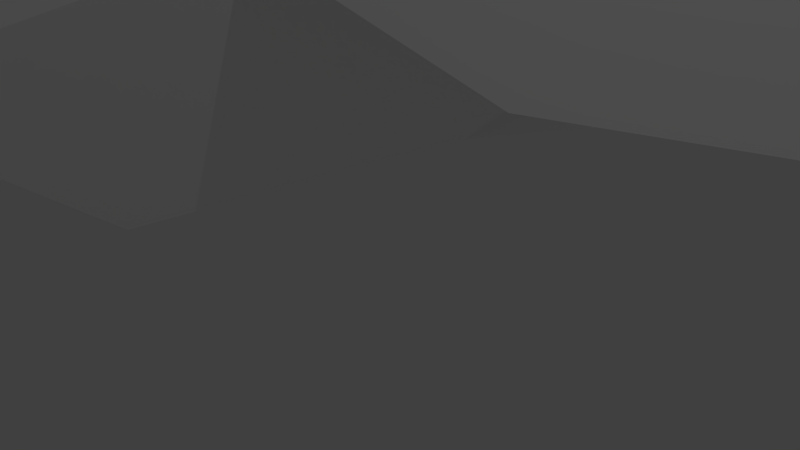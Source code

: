 # Source: BirdFat.blend  (saved by Blender 2.79.0; exported with 4.5.12 LTS)
import bpy
from mathutils import Matrix  # noqa: F401  (used for matrix-valued properties, if any)

bpy.ops.wm.read_factory_settings(use_empty=True)
scene = bpy.context.scene
scene.name = 'Scene'

# ---- collections
col_collection_1 = bpy.data.collections.new('Collection 1'); scene.collection.children.link(col_collection_1)

# ---- materials (node trees are filled in below, after node groups)
mat_lambert2sg_002 = bpy.data.materials.new('lambert2SG.002')
mat_lambert2sg_002.alpha_threshold = 0.0
mat_lambert2sg_002.use_transparent_shadow = False
mat_lambert2sg_002.diffuse_color = (1.0, 1.0, 1.0, 1.0)
mat_lambert2sg_002.roughness = 0.5

# ---- material node trees

# ---- world
world_world = bpy.data.worlds.new('World'); scene.world = world_world
world_world.color = (0.05088, 0.05088, 0.05088)
world_world.use_sun_shadow = False
world_world.sun_shadow_jitter_overblur = 0.0
world_world.cycles.sampling_method = 'MANUAL'

# ---- cameras
cam_camera = bpy.data.cameras.new('Camera')
cam_camera.clip_end = 100.0
cam_camera.lens = 35.0
cam_camera.sensor_width = 32.0
cam_camera.sensor_height = 18.0
cam_camera.ortho_scale = 7.314
cam_camera.dof.focus_distance = 0.0
cam_camera.dof.aperture_fstop = 128.0

# ---- lights
light_lamp = bpy.data.lights.new('Lamp', 'POINT')
light_lamp.transmission_factor = 0.0
light_lamp.cutoff_distance = 30.0
light_lamp.energy = 100.0
light_lamp.shadow_buffer_clip_start = 1.001
light_lamp.shadow_soft_size = 0.1
light_lamp.shadow_maximum_resolution = 0.006
light_lamp.use_absolute_resolution = True

# ---- meshes
me_fatbirdmesh_001 = bpy.data.meshes.new('FatBirdMesh.001')
me_fatbirdmesh_001.from_pydata([(-0.3941, 3.015, 5.382), (0.0, 2.888, 6.012), (-0.3723, 3.484, 5.38), (0.3723, 3.484, 5.38), (0.3941, 3.015, 5.382), (0.4295, 3.054, 5.075), (-0.4295, 3.054, 5.075), (-0.4323, 3.556, 4.815), (0.4323, 3.556, 4.815), (1.218, 1.088, -3.729), (0.8599, 1.127, -3.783), (1.167, 1.148, -3.865), (0.3697, 3.25, -3.487), (-0.3697, 3.25, -3.487), (0.0, 4.752, -6.394), (0.0, 3.849, -3.148), (0.0, 4.689, 3.635), (0.0, 4.151, 4.1), (0.7657, 4.164, 2.046), (0.0, 4.775, 1.411), (0.8598, 1.888, 3.547), (-0.8598, 1.888, 3.547), (-0.7657, 4.163, 2.043), (-1.218, 1.088, -3.729), (-1.167, 1.148, -3.865), (-0.8599, 1.127, -3.783), (1.079, 2.22, -2.654), (0.9813, 1.671, -0.6883), (-0.9813, 1.671, -0.6883), (-1.079, 2.22, -2.654), (0.0, 1.622, -1.969), (1.465, 1.458, -2.583), (0.4191, 1.587, -2.641), (1.389, 1.97, -3.419), (-1.389, 1.97, -3.419), (-1.465, 1.458, -2.583), (-0.4191, 1.587, -2.641), (0.8669, 1.405, -3.699), (1.268, 1.361, -3.641), (1.232, 1.569, -3.823), (-1.268, 1.361, -3.641), (-1.232, 1.569, -3.823), (-0.8669, 1.405, -3.699), (4.092, 4.077, 0.7255), (4.336, 3.632, 2.66), (3.973, 4.095, -1.327), (-4.094, 4.086, 0.7265), (-4.334, 3.655, 2.655), (-3.97, 4.118, -1.32), (7.51, 3.903, -1.17), (7.471, 3.485, 1.15), (7.55, 4.011, -2.988), (-7.518, 3.909, -1.17), (-7.478, 3.51, 1.15), (-7.557, 4.037, -2.988), (10.06, 4.165, -3.046), (-10.07, 4.19, -3.046)], [], [(0, 1, 2), (2, 1, 3), (3, 1, 4), (4, 1, 0), (4, 0, 5), (5, 0, 6), (0, 2, 6), (6, 2, 7), (4, 5, 3), (3, 5, 8), (9, 10, 11), (12, 13, 14), (13, 15, 14), (15, 12, 14), (2, 3, 16), (3, 8, 16), (8, 17, 16), (16, 17, 7), (7, 2, 16), (8, 18, 17), (17, 18, 19), (8, 5, 18), (18, 5, 20), (5, 6, 20), (20, 6, 21), (7, 22, 6), (6, 22, 21), (7, 17, 22), (22, 17, 19), (23, 24, 25), (15, 26, 12), (20, 27, 18), (15, 18, 26), (18, 27, 26), (21, 22, 28), (15, 29, 22), (22, 29, 28), (13, 29, 15), (13, 12, 29), (12, 26, 29), (26, 30, 29), (20, 21, 27), (21, 28, 27), (28, 30, 27), (27, 30, 31), (31, 30, 32), (30, 26, 32), (32, 26, 33), (26, 27, 33), (33, 27, 31), (29, 34, 28), (28, 34, 35), (30, 36, 29), (29, 36, 34), (28, 35, 30), (30, 35, 36), (32, 37, 31), (31, 37, 38), (32, 33, 37), (37, 33, 39), (31, 38, 33), (33, 38, 39), (35, 34, 40), (40, 34, 41), (36, 42, 34), (34, 42, 41), (36, 35, 42), (42, 35, 40), (37, 10, 38), (38, 10, 9), (39, 11, 37), (37, 11, 10), (39, 38, 11), (11, 38, 9), (41, 24, 40), (40, 24, 23), (41, 42, 24), (24, 42, 25), (42, 40, 25), (25, 40, 23), (19, 18, 43), (43, 18, 44), (15, 45, 18), (18, 45, 44), (15, 19, 45), (45, 19, 43), (19, 46, 22), (22, 46, 47), (15, 48, 19), (19, 48, 46), (15, 22, 48), (48, 22, 47), (43, 44, 49), (49, 44, 50), (45, 51, 44), (44, 51, 50), (45, 43, 51), (51, 43, 49), (46, 52, 47), (47, 52, 53), (48, 54, 46), (46, 54, 52), (48, 47, 54), (54, 47, 53), (49, 50, 55), (50, 51, 55), (51, 49, 55), (53, 52, 56), (52, 54, 56), (54, 53, 56)])
me_fatbirdmesh_001.polygons.foreach_set('use_smooth', [1, 1, 1, 1, 1, 1, 1, 1, 1, 1, 0, 0, 1, 1, 1, 1, 1, 1, 1, 1, 1, 1, 1, 1, 1, 1, 1, 1, 1, 0, 1, 1, 1, 1, 1, 1, 1, 1, 1, 1, 1, 1, 1, 1, 1, 1, 1, 1, 1, 1, 1, 1, 1, 1, 1, 1, 1, 1, 1, 1, 1, 1, 1, 1, 1, 1, 1, 1, 1, 1, 1, 1, 1, 1, 1, 1, 1, 1, 1, 1, 1, 1, 1, 1, 1, 1, 1, 1, 1, 1, 1, 1, 1, 1, 1, 1, 1, 1, 1, 1, 1, 1, 1, 1, 1, 1, 1, 1, 1, 1])
_k = set([(0, 1), (0, 6), (1, 2), (1, 3), (1, 4), (2, 16), (3, 16), (4, 5), (5, 20), (6, 21), (7, 16), (7, 17), (7, 22), (8, 16), (8, 17), (8, 18), (9, 10), (9, 11), (9, 38), (10, 11), (10, 37), (11, 39), (12, 13), (12, 14), (13, 14), (14, 15), (15, 18), (15, 19), (15, 22), (15, 29), (15, 45), (15, 48), (18, 19), (18, 44), (19, 22), (19, 43), (19, 46), (20, 27), (21, 28), (22, 47), (23, 24), (23, 25), (23, 40), (24, 25), (24, 41), (24, 42), (25, 42), (26, 30), (26, 33), (27, 31), (28, 35), (29, 34), (30, 32), (30, 36), (31, 38), (32, 37), (33, 39), (34, 41), (35, 40), (36, 42), (37, 38), (40, 42), (43, 49), (44, 50), (45, 51), (46, 52), (47, 53), (48, 54), (49, 55), (50, 55), (51, 55), (52, 56), (53, 56), (54, 56)])
me_fatbirdmesh_001.attributes.new('sharp_edge', 'BOOLEAN', 'EDGE').data.foreach_set('value', [ (min(e.vertices), max(e.vertices)) in _k for e in me_fatbirdmesh_001.edges])
_uv = me_fatbirdmesh_001.uv_layers.new(name='UVMap')
_uv.uv.foreach_set('vector', [0.05067, 0.0426, 0.102, 0.1682, 0.0581, 0.3868, 0.0581, 0.3868, 0.102, 0.1682, 0.1594, 0.3839, 0.1594, 0.3839, 0.102, 0.1682, 0.1456, 0.03982, 0.1456, 0.03982, 0.102, 0.1682, 0.05067, 0.0426, 0.3019, 0.5487, 0.3059, 0.3998, 0.4302, 0.5526, 0.4302, 0.5526, 0.3059, 0.3998, 0.4299, 0.4094, 0.3059, 0.3998, 0.257, 0.2878, 0.4299, 0.4094, 0.4299, 0.4094, 0.257, 0.2878, 0.489, 0.2733, 0.3324, 0.01399, 0.4536, 0.01475, 0.2683, 0.1172, 0.2683, 0.1172, 0.4536, 0.01475, 0.4962, 0.1593, 0.9007, 0.155, 0.9164, 0.1349, 0.9248, 0.1845, 0.2424, 0.5784, 0.2106, 0.5795, 0.2146, 0.05767, 0.2106, 0.5795, 0.1729, 0.579, 0.2146, 0.05767, 0.2805, 0.5771, 0.2424, 0.5784, 0.2146, 0.05767, 0.257, 0.2878, 0.2683, 0.1172, 0.5574, 0.2199, 0.2683, 0.1172, 0.4962, 0.1593, 0.5574, 0.2199, 0.4962, 0.1593, 0.5792, 0.2216, 0.5574, 0.2199, 0.5574, 0.2199, 0.5792, 0.2216, 0.489, 0.2733, 0.489, 0.2733, 0.257, 0.2878, 0.5574, 0.2199, 0.2914, 0.9821, 0.3597, 0.8418, 0.3218, 0.9647, 0.3218, 0.9647, 0.3597, 0.8418, 0.4358, 0.7748, 0.2914, 0.9821, 0.2451, 0.9942, 0.3597, 0.8418, 0.3597, 0.8418, 0.2451, 0.9942, 0.255, 0.8803, 0.2451, 0.9942, 0.204, 0.9954, 0.255, 0.8803, 0.255, 0.8803, 0.204, 0.9954, 0.1932, 0.8809, 0.1575, 0.9831, 0.0875, 0.8414, 0.204, 0.9954, 0.204, 0.9954, 0.0875, 0.8414, 0.1932, 0.8809, 0.1575, 0.9831, 0.1269, 0.9655, 0.0875, 0.8414, 0.0875, 0.8414, 0.1269, 0.9655, 0.01063, 0.7741, 0.6006, 0.1583, 0.5772, 0.1882, 0.5844, 0.1385, 0.2805, 0.5771, 0.2507, 0.7026, 0.2424, 0.5784, 0.255, 0.8803, 0.2506, 0.7702, 0.3597, 0.8418, 0.2805, 0.5771, 0.3597, 0.8418, 0.2507, 0.7026, 0.3597, 0.8418, 0.2506, 0.7702, 0.2507, 0.7026, 0.1932, 0.8809, 0.0875, 0.8414, 0.1962, 0.7744, 0.1729, 0.579, 0.2012, 0.7051, 0.0875, 0.8414, 0.0875, 0.8414, 0.2012, 0.7051, 0.1962, 0.7744, 0.2106, 0.5795, 0.2012, 0.7051, 0.1729, 0.579, 0.2106, 0.5795, 0.2424, 0.5784, 0.2012, 0.7051, 0.2424, 0.5784, 0.2507, 0.7026, 0.2012, 0.7051, 0.2507, 0.7026, 0.2326, 0.7299, 0.2012, 0.7051, 0.255, 0.8803, 0.1932, 0.8809, 0.2506, 0.7702, 0.1932, 0.8809, 0.1962, 0.7744, 0.2506, 0.7702, 0.1962, 0.7744, 0.2176, 0.7439, 0.2506, 0.7702, 0.5061, 0.09943, 0.603, 0.02732, 0.659, 0.1029, 0.659, 0.1029, 0.603, 0.02732, 0.6685, 0.0474, 0.5953, 0.2758, 0.6533, 0.1849, 0.6579, 0.2624, 0.6579, 0.2624, 0.6533, 0.1849, 0.723, 0.18, 0.6533, 0.1849, 0.5061, 0.09943, 0.723, 0.18, 0.723, 0.18, 0.5061, 0.09943, 0.659, 0.1029, 0.8486, 0.1828, 0.7788, 0.1794, 0.9939, 0.09414, 0.9939, 0.09414, 0.7788, 0.1794, 0.8411, 0.1009, 0.9085, 0.2724, 0.8457, 0.2604, 0.8486, 0.1828, 0.8486, 0.1828, 0.8457, 0.2604, 0.7788, 0.1794, 0.9939, 0.09414, 0.8411, 0.1009, 0.8955, 0.02416, 0.8955, 0.02416, 0.8411, 0.1009, 0.8304, 0.04565, 0.6685, 0.0474, 0.8317, 0.1134, 0.659, 0.1029, 0.659, 0.1029, 0.8317, 0.1134, 0.8209, 0.1392, 0.6579, 0.2624, 0.723, 0.18, 0.8214, 0.2197, 0.8214, 0.2197, 0.723, 0.18, 0.8256, 0.1803, 0.659, 0.1029, 0.8209, 0.1392, 0.723, 0.18, 0.723, 0.18, 0.8209, 0.1392, 0.8256, 0.1803, 0.8411, 0.1009, 0.7788, 0.1794, 0.68, 0.1407, 0.68, 0.1407, 0.7788, 0.1794, 0.6762, 0.182, 0.8457, 0.2604, 0.6813, 0.2212, 0.7788, 0.1794, 0.7788, 0.1794, 0.6813, 0.2212, 0.6762, 0.182, 0.8304, 0.04565, 0.8411, 0.1009, 0.6686, 0.1152, 0.6686, 0.1152, 0.8411, 0.1009, 0.68, 0.1407, 0.8317, 0.1134, 0.9164, 0.1349, 0.8209, 0.1392, 0.8209, 0.1392, 0.9164, 0.1349, 0.9007, 0.155, 0.8256, 0.1803, 0.9248, 0.1845, 0.8214, 0.2197, 0.8214, 0.2197, 0.9248, 0.1845, 0.9029, 0.215, 0.8256, 0.1803, 0.8209, 0.1392, 0.9248, 0.1845, 0.9248, 0.1845, 0.8209, 0.1392, 0.9007, 0.155, 0.6762, 0.182, 0.5772, 0.1882, 0.68, 0.1407, 0.68, 0.1407, 0.5772, 0.1882, 0.6006, 0.1583, 0.6762, 0.182, 0.6813, 0.2212, 0.5772, 0.1882, 0.5772, 0.1882, 0.6813, 0.2212, 0.5997, 0.2182, 0.6686, 0.1152, 0.68, 0.1407, 0.5844, 0.1385, 0.5844, 0.1385, 0.68, 0.1407, 0.6006, 0.1583, 0.557, 0.989, 0.4783, 0.9594, 0.5356, 0.7597, 0.5356, 0.7597, 0.4783, 0.9594, 0.453, 0.7522, 0.7242, 0.989, 0.8132, 0.7673, 0.966, 0.9594, 0.966, 0.9594, 0.8132, 0.7673, 0.9913, 0.7522, 0.7201, 0.989, 0.557, 0.989, 0.6311, 0.7673, 0.6311, 0.7673, 0.557, 0.989, 0.5356, 0.7597, 0.5569, 0.3119, 0.5355, 0.5415, 0.4783, 0.3416, 0.4783, 0.3416, 0.5355, 0.5415, 0.453, 0.5491, 0.7199, 0.3119, 0.631, 0.534, 0.5569, 0.3119, 0.5569, 0.3119, 0.631, 0.534, 0.5355, 0.5415, 0.7241, 0.3119, 0.9657, 0.3416, 0.8131, 0.534, 0.8131, 0.534, 0.9657, 0.3416, 0.991, 0.5491, 0.5356, 0.7597, 0.453, 0.7522, 0.5816, 0.5435, 0.5816, 0.5435, 0.453, 0.7522, 0.5051, 0.5458, 0.8132, 0.7673, 0.7971, 0.5411, 0.9913, 0.7522, 0.9913, 0.7522, 0.7971, 0.5411, 0.9392, 0.5458, 0.6311, 0.7673, 0.5356, 0.7597, 0.6473, 0.5411, 0.6473, 0.5411, 0.5356, 0.7597, 0.5816, 0.5435, 0.5355, 0.5415, 0.5815, 0.7577, 0.453, 0.5491, 0.453, 0.5491, 0.5815, 0.7577, 0.5051, 0.7553, 0.631, 0.534, 0.6471, 0.76, 0.5355, 0.5415, 0.5355, 0.5415, 0.6471, 0.76, 0.5815, 0.7577, 0.8131, 0.534, 0.991, 0.5491, 0.7969, 0.76, 0.7969, 0.76, 0.991, 0.5491, 0.939, 0.7553, 0.5816, 0.5435, 0.5051, 0.5458, 0.7023, 0.3119, 0.9392, 0.5458, 0.7971, 0.5411, 0.742, 0.3119, 0.6473, 0.5411, 0.5816, 0.5435, 0.7023, 0.3119, 0.5051, 0.7553, 0.5815, 0.7577, 0.7022, 0.989, 0.5815, 0.7577, 0.6471, 0.76, 0.7022, 0.989, 0.7969, 0.76, 0.939, 0.7553, 0.7419, 0.989])
me_fatbirdmesh_001.materials.append(mat_lambert2sg_002)
me_fatbirdmesh_001.use_remesh_preserve_volume = False
me_fatbirdmesh_001.use_remesh_preserve_attributes = False
me_fatbirdmesh_001.use_mirror_vertex_groups = False
me_fatbirdmesh_001.update()
me_fatbirdmesh_001.normals_split_custom_set([tuple(v) for v in zip(*[iter([-0.8984, 0.04409, 0.437, -0.843, 0.04204, 0.5363, -0.9419, 0.2049, 0.2662, 9.22e-08, 0.8003, 0.5996, 0.0, 0.7271, 0.6866, 4.168e-07, 0.8003, 0.5996, 0.9419, 0.2049, 0.2662, 0.843, 0.04204, 0.5363, 0.8984, 0.04409, 0.437, -1.29e-07, -0.9861, -0.166, 0.0, -0.9801, -0.1984, 3.82e-07, -0.9863, -0.1648, -1.29e-07, -0.9861, -0.166, 3.82e-07, -0.9863, -0.1648, -1.647e-06, -0.8404, 0.5419, -1.647e-06, -0.8404, 0.5419, 3.82e-07, -0.9863, -0.1648, 9.358e-06, -0.8296, 0.5584, -0.8984, 0.04409, 0.437, -0.9419, 0.2049, 0.2662, -0.9794, 0.1295, 0.1551, -0.9794, 0.1295, 0.1551, -0.9419, 0.2049, 0.2662, -0.9673, 0.2101, 0.1418, 0.8984, 0.04409, 0.437, 0.9794, 0.1294, 0.1552, 0.9419, 0.2049, 0.2662, 0.9419, 0.2049, 0.2662, 0.9794, 0.1294, 0.1552, 0.9673, 0.2102, 0.1419, -0.0417, -0.921, -0.3873, -0.0417, -0.921, -0.3873, -0.0417, -0.921, -0.3873, 0.0, -0.8884, -0.4592, 0.0, -0.8884, -0.4592, 0.0, -0.8884, -0.4592, -0.9299, 0.3076, -0.2017, -0.8563, 0.5077, -0.0945, -0.8749, 0.4666, 0.1299, 0.8563, 0.5077, -0.09447, 0.8636, 0.03003, -0.5032, 0.8749, 0.4666, 0.1299, 9.22e-08, 0.8003, 0.5996, 4.168e-07, 0.8003, 0.5996, 0.0, 0.823, 0.5681, 0.9419, 0.2049, 0.2662, 0.9673, 0.2102, 0.1419, 0.8593, 0.4879, 0.1535, 0.3285, -0.6183, -0.714, 0.0, -0.6547, -0.7559, 0.0, -0.6547, -0.7559, 0.0, -0.6547, -0.7559, 0.0, -0.6547, -0.7559, -0.3285, -0.6183, -0.714, -0.9673, 0.2101, 0.1418, -0.9419, 0.2049, 0.2662, -0.8593, 0.4879, 0.1535, 0.6272, 0.7416, 0.2381, 0.523, 0.8286, 0.1998, -0.0005408, 0.9575, 0.2884, -0.0005408, 0.9575, 0.2884, 0.523, 0.8286, 0.1998, -0.001015, 0.9742, 0.2258, 0.9673, 0.2102, 0.1419, 0.9794, 0.1294, 0.1552, 0.989, 0.1464, 0.0194, 0.989, 0.1464, 0.0194, 0.9794, 0.1294, 0.1552, 0.9916, 0.09738, 0.08546, -1.647e-06, -0.8404, 0.5419, 9.358e-06, -0.8296, 0.5584, 2.118e-06, -0.9807, 0.1955, 2.118e-06, -0.9807, 0.1955, 9.358e-06, -0.8296, 0.5584, 2.942e-06, -0.9781, 0.208, -0.9673, 0.2101, 0.1418, -0.989, 0.1465, 0.01936, -0.9794, 0.1295, 0.1551, -0.9794, 0.1295, 0.1551, -0.989, 0.1465, 0.01936, -0.9916, 0.09751, 0.08545, -0.6275, 0.7414, 0.2378, -0.0005408, 0.9575, 0.2884, -0.5237, 0.8282, 0.1997, -0.5237, 0.8282, 0.1997, -0.0005408, 0.9575, 0.2884, -0.001015, 0.9742, 0.2258, 0.0417, -0.921, -0.3873, 0.0417, -0.921, -0.3873, 0.0417, -0.921, -0.3873, 0.8563, 0.5077, -0.09447, 0.925, 0.2989, -0.2345, 0.8636, 0.03003, -0.5032, 0.9916, 0.09738, 0.08546, 0.9977, 0.04615, 0.04945, 0.989, 0.1464, 0.0194, 0.8563, 0.5077, -0.09447, 0.989, 0.1464, 0.0194, 0.925, 0.2989, -0.2345, 0.989, 0.1464, 0.0194, 0.9977, 0.04615, 0.04945, 0.925, 0.2989, -0.2345, -0.9916, 0.09751, 0.08545, -0.989, 0.1465, 0.01936, -0.9977, 0.04622, 0.04945, -0.8563, 0.5077, -0.09447, -0.892, 0.3757, -0.2515, -0.989, 0.1465, 0.01936, -0.989, 0.1465, 0.01936, -0.892, 0.3757, -0.2515, -0.9977, 0.04622, 0.04945, -0.9299, 0.3076, -0.2017, -0.892, 0.3758, -0.2514, -0.8563, 0.5077, -0.0945, -0.9299, 0.3076, -0.2017, 0.8636, 0.03003, -0.5032, -0.892, 0.3758, -0.2514, 0.8636, 0.03003, -0.5032, 0.925, 0.2989, -0.2345, -0.892, 0.3758, -0.2514, 0.925, 0.2989, -0.2345, 0.08219, -0.6826, -0.7261, -0.892, 0.3758, -0.2514, 2.118e-06, -0.9807, 0.1955, 2.942e-06, -0.9781, 0.208, -0.009571, -0.9984, 0.05504, 2.942e-06, -0.9781, 0.208, 0.009353, -0.9984, 0.05496, -0.009571, -0.9984, 0.05504, 0.009353, -0.9984, 0.05496, 9.155e-07, -0.9978, 0.06671, -0.009571, -0.9984, 0.05504, -0.009571, -0.9984, 0.05504, 9.155e-07, -0.9978, 0.06671, -0.0949, -0.9913, 0.09089, -0.0949, -0.9913, 0.09089, 9.155e-07, -0.9978, 0.06671, -0.1252, -0.9912, 0.04229, -0.6305, 0.6486, -0.4264, -0.622, 0.6392, -0.4523, -0.6168, 0.6652, -0.4208, -0.6168, 0.6652, -0.4208, -0.622, 0.6392, -0.4523, -0.5908, 0.6931, -0.4131, 0.925, 0.2989, -0.2345, 0.9977, 0.04615, 0.04945, 0.9793, 0.2016, 0.01718, 0.9793, 0.2016, 0.01718, 0.9977, 0.04615, 0.04945, 0.9189, 0.3681, 0.1417, -0.892, 0.3757, -0.2515, -0.9793, 0.2016, 0.01717, -0.9977, 0.04622, 0.04945, -0.9977, 0.04622, 0.04945, -0.9793, 0.2016, 0.01717, -0.9189, 0.3681, 0.1417, 0.08219, -0.6826, -0.7261, 0.6168, 0.6652, -0.4208, -0.892, 0.3758, -0.2514, -0.892, 0.3758, -0.2514, 0.6168, 0.6652, -0.4208, 0.5908, 0.6931, -0.4131, 0.009353, -0.9984, 0.05496, 0.0949, -0.9913, 0.09089, 9.155e-07, -0.9978, 0.06671, 9.155e-07, -0.9978, 0.06671, 0.0949, -0.9913, 0.09089, 0.1252, -0.9912, 0.04229, -0.1252, -0.9912, 0.04229, -0.1268, -0.9852, 0.115, -0.0949, -0.9913, 0.09089, -0.0949, -0.9913, 0.09089, -0.1268, -0.9852, 0.115, -0.1223, -0.9861, 0.1126, -0.6168, 0.6652, -0.4208, -0.5908, 0.6931, -0.4131, -0.5615, 0.6731, -0.4813, -0.5615, 0.6731, -0.4813, -0.5908, 0.6931, -0.4131, -0.4844, 0.5834, -0.6519, 0.9189, 0.3681, 0.1417, 0.9691, -0.1207, -0.2149, 0.9793, 0.2016, 0.01718, 0.9793, 0.2016, 0.01718, 0.9691, -0.1207, -0.2149, 0.9514, -0.09226, -0.2938, -0.9189, 0.3681, 0.1417, -0.9793, 0.2016, 0.01717, -0.9691, -0.1207, -0.2149, -0.9691, -0.1207, -0.2149, -0.9793, 0.2016, 0.01717, -0.9514, -0.09226, -0.2938, 0.6168, 0.6652, -0.4208, 0.5615, 0.6731, -0.4813, 0.5908, 0.6931, -0.4131, 0.5908, 0.6931, -0.4131, 0.5615, 0.6731, -0.4813, 0.4844, 0.5834, -0.6519, 0.1252, -0.9912, 0.04229, 0.0949, -0.9913, 0.09089, 0.1267, -0.9853, 0.1149, 0.1267, -0.9853, 0.1149, 0.0949, -0.9913, 0.09089, 0.1223, -0.9861, 0.1126, -0.1659, -0.2821, 0.9449, -0.1682, -0.2785, 0.9456, -0.1692, -0.2769, 0.9459, -0.1692, -0.2769, 0.9459, -0.1682, -0.2785, 0.9456, -0.1717, -0.273, 0.9466, -0.4844, 0.5834, -0.6519, -0.345, 0.1911, -0.9189, -0.5615, 0.6731, -0.4813, -0.5615, 0.6731, -0.4813, -0.345, 0.1911, -0.9189, -0.2651, 0.2857, -0.9209, 0.9514, -0.09226, -0.2938, 0.9691, -0.1207, -0.2149, 0.9359, -0.0848, -0.342, 0.9359, -0.0848, -0.342, 0.9691, -0.1207, -0.2149, 0.9265, -0.04775, -0.3732, -0.9514, -0.09226, -0.2938, -0.9359, -0.0848, -0.342, -0.9691, -0.1207, -0.2149, -0.9691, -0.1207, -0.2149, -0.9359, -0.0848, -0.342, -0.9265, -0.04775, -0.3732, 0.4844, 0.5834, -0.6519, 0.5615, 0.6731, -0.4813, 0.345, 0.1911, -0.9189, 0.345, 0.1912, -0.9189, 0.5616, 0.673, -0.4813, 0.2651, 0.2857, -0.9209, 0.1659, -0.2821, 0.9449, 0.169, -0.2772, 0.9458, 0.168, -0.2788, 0.9455, 0.168, -0.2788, 0.9455, 0.169, -0.2772, 0.9458, 0.1717, -0.273, 0.9466, 0.2273, 0.824, 0.519, 0.1899, 0.8871, 0.4207, 0.1443, 0.9652, 0.2183, 0.1443, 0.9652, 0.2183, 0.1899, 0.8871, 0.4207, 0.1304, 0.9707, 0.2017, 0.03665, -0.9978, 0.05507, -0.04354, -0.9979, -0.04721, -0.03731, -0.9992, -0.01523, -0.03731, -0.9992, -0.01523, -0.04354, -0.9979, -0.04721, -0.1101, -0.9878, -0.1099, 0.03041, 0.9795, -0.1989, 0.05461, 0.9848, -0.1651, 0.05797, 0.9944, -0.08818, 0.05797, 0.9944, -0.08818, 0.05461, 0.9848, -0.1651, 0.1226, 0.9924, 0.006499, -0.2256, 0.8225, 0.5221, -0.1409, 0.9668, 0.2132, -0.1875, 0.8871, 0.4218, -0.1875, 0.8871, 0.4218, -0.1409, 0.9668, 0.2132, -0.1262, 0.9725, 0.1959, -0.0253, 0.9797, -0.199, -0.05623, 0.9948, -0.08466, -0.05011, 0.9852, -0.1642, -0.05011, 0.9852, -0.1642, -0.05623, 0.9948, -0.08466, -0.1227, 0.9924, 0.01329, -0.04259, -0.9976, 0.05417, 0.03097, -0.9994, -0.0159, 0.03985, -0.9981, -0.04783, 0.03985, -0.9981, -0.04783, 0.03097, -0.9994, -0.0159, 0.1063, -0.9882, -0.1103, 0.1443, 0.9652, 0.2183, 0.1304, 0.9707, 0.2017, 0.07178, 0.9808, 0.1814, 0.07178, 0.9808, 0.1814, 0.1304, 0.9707, 0.2017, 0.1137, 0.9774, 0.1782, -0.04354, -0.9979, -0.04721, -0.01248, -0.9926, -0.1211, -0.1101, -0.9878, -0.1099, -0.1101, -0.9878, -0.1099, -0.01248, -0.9926, -0.1211, -0.07904, -0.9887, -0.1273, 0.05797, 0.9944, -0.08818, 0.1226, 0.9924, 0.006499, 0.001107, 0.9988, 0.04899, 0.001107, 0.9988, 0.04899, 0.1226, 0.9924, 0.006499, 0.0493, 0.997, 0.06032, -0.1409, 0.9668, 0.2132, -0.06183, 0.9828, 0.1738, -0.1262, 0.9725, 0.1959, -0.1262, 0.9725, 0.1959, -0.06183, 0.9828, 0.1738, -0.1074, 0.9795, 0.1704, -0.05623, 0.9948, -0.08466, -0.003732, 0.9983, 0.05875, -0.1227, 0.9924, 0.01329, -0.1227, 0.9924, 0.01329, -0.003732, 0.9983, 0.05875, -0.05427, 0.996, 0.07083, 0.03985, -0.9981, -0.04783, 0.1063, -0.9882, -0.1103, 0.01212, -0.9926, -0.1212, 0.01212, -0.9926, -0.1212, 0.1063, -0.9882, -0.1103, 0.07811, -0.9888, -0.1273, 0.07178, 0.9808, 0.1814, 0.1137, 0.9774, 0.1782, 0.02983, 0.9836, 0.1779, -0.07904, -0.9887, -0.1273, -0.01248, -0.9926, -0.1211, 0.05774, -0.9905, -0.1249, 0.001107, 0.9988, 0.04899, 0.0493, 0.997, 0.06032, -0.05965, 0.9965, 0.05793, -0.1074, 0.9795, 0.1704, -0.06183, 0.9828, 0.1738, -0.01638, 0.9853, 0.1698, -0.05427, 0.996, 0.07083, -0.003732, 0.9983, 0.05875, 0.05937, 0.9959, 0.06836, 0.01212, -0.9926, -0.1212, 0.07811, -0.9888, -0.1273, -0.05774, -0.9905, -0.1249])] * 3)])
arm_armature = bpy.data.armatures.new('Armature')  # bones are not reproduced

# ---- objects
ob_armature = bpy.data.objects.new('Armature', arm_armature)
ob_fatbirdmesh_001 = bpy.data.objects.new('FatBirdMesh.001', me_fatbirdmesh_001)
ob_lamp = bpy.data.objects.new('Lamp', light_lamp)
ob_camera = bpy.data.objects.new('Camera', cam_camera)

# ---- transforms, parenting, visibility, modifiers, constraints
ob_armature.location = (0.002064, 2.676, 3.676)
ob_armature.show_in_front = True
ob_armature.lineart.crease_threshold = 0.0
ob_fatbirdmesh_001.parent = ob_armature
ob_fatbirdmesh_001.matrix_parent_inverse = Matrix(((1.0, -5.821e-11, 0.0, -0.002064), (0.0, 1.0, 5.96e-08, -2.676), (0.0, 0.0, 1.0, -3.676), (0.0, 0.0, 0.0, 1.0)))
ob_fatbirdmesh_001.location = (0.0, 0.0, 0.0)
ob_fatbirdmesh_001.rotation_euler = (1.571, -0.0, 0.0)
ob_fatbirdmesh_001.lineart.crease_threshold = 0.0
_vg = ob_fatbirdmesh_001.vertex_groups.new(name='Bone')
for _i, _w in zip([9, 10, 11, 20, 21, 23, 24, 25, 26, 27, 28, 29, 30, 31, 32, 33, 34, 35, 36, 37, 38, 39, 40, 41, 42], [0.3161, 0.3192, 0.3162, 0.005575, 0.001961, 0.303, 0.3031, 0.3062, 0.2729, 0.6397, 0.6225, 0.2561, 0.6108, 0.3914, 0.438, 0.2593, 0.245, 0.3781, 0.429, 0.3218, 0.3146, 0.3059, 0.3013, 0.2926, 0.309]): _vg.add([_i], _w, 'REPLACE')
_vg = ob_fatbirdmesh_001.vertex_groups.new(name='Bone.001')
for _i, _w in zip([5, 6, 7, 8, 16, 17, 18, 19, 20, 21, 22, 26, 27, 28, 29, 30, 31, 32, 35, 36, 45, 48], [0.01443, 0.01195, 0.1081, 0.107, 1.114, 0.839, 0.9652, 0.9757, 0.8244, 0.8327, 0.9651, 0.0001149, 0.1542, 0.1605, 0.0007378, 0.04447, 0.04191, 0.02532, 0.0439, 0.02586, 0.02515, 0.02533]): _vg.add([_i], _w, 'REPLACE')
_vg = ob_fatbirdmesh_001.vertex_groups.new(name='Bone.002')
for _i, _w in zip([0, 1, 2, 3, 4, 5, 6, 7, 8, 17, 20, 21], [0.994, 0.9999, 1.011, 1.011, 0.9939, 0.9667, 0.968, 0.8912, 0.8922, 0.1587, 0.136, 0.1297]): _vg.add([_i], _w, 'REPLACE')
_vg = ob_fatbirdmesh_001.vertex_groups.new(name='Bone.005')
for _i, _w in zip([47, 48, 53, 54], [0.4578, 0.6962, 0.04822, 0.02724]): _vg.add([_i], _w, 'REPLACE')
_vg = ob_fatbirdmesh_001.vertex_groups.new(name='Bone.008')
for _i, _w in zip([46, 47, 48, 52, 53], [0.9716, 0.5364, 0.1604, 0.0058, 0.7641]): _vg.add([_i], _w, 'REPLACE')
_vg = ob_fatbirdmesh_001.vertex_groups.new(name='Bone.009')
for _i, _w in zip([48, 52, 53, 54, 56], [0.06287, 0.9717, 0.1843, 0.9365, 1.0]): _vg.add([_i], _w, 'REPLACE')
_vg = ob_fatbirdmesh_001.vertex_groups.new(name='Bone.006')
for _i, _w in zip([44, 45, 50, 51], [0.4576, 0.6953, 0.04795, 0.03044]): _vg.add([_i], _w, 'REPLACE')
_vg = ob_fatbirdmesh_001.vertex_groups.new(name='Bone.007')
for _i, _w in zip([43, 44, 45, 49, 50], [0.971, 0.5368, 0.1599, 0.007106, 0.7678]): _vg.add([_i], _w, 'REPLACE')
_vg = ob_fatbirdmesh_001.vertex_groups.new(name='Bone.010')
for _i, _w in zip([45, 49, 50, 51, 55], [0.06412, 0.9708, 0.1809, 0.9463, 1.147]): _vg.add([_i], _w, 'REPLACE')
_vg = ob_fatbirdmesh_001.vertex_groups.new(name='Bone.003')
for _i, _w in zip([9, 10, 11, 12, 13, 15, 23, 24, 25, 26, 27, 28, 29, 30, 31, 32, 33, 34, 35, 36, 37, 38, 39, 40, 41, 42, 45, 48], [0.662, 0.6588, 0.662, 0.9857, 0.9836, 0.9911, 0.6754, 0.6754, 0.672, 0.6984, 0.1971, 0.2078, 0.715, 0.3384, 0.5584, 0.5207, 0.7324, 0.7475, 0.5706, 0.5293, 0.6558, 0.6635, 0.6747, 0.677, 0.6884, 0.669, 0.03536, 0.03475]): _vg.add([_i], _w, 'REPLACE')
_vg = ob_fatbirdmesh_001.vertex_groups.new(name='Bone.004')
for _i, _w in zip([14], [0.993]): _vg.add([_i], _w, 'REPLACE')
_m = ob_fatbirdmesh_001.modifiers.new('Armature', 'ARMATURE')
_m.object = ob_armature
ob_lamp.location = (4.076, 1.005, 13.89)
ob_lamp.rotation_euler = (0.6503, 0.05522, 1.866)
ob_lamp.lock_rotations_4d = False
ob_lamp.empty_display_type = 'ARROWS'
ob_lamp.color = (0.0, 0.0, 0.0, 0.0)
ob_lamp.lineart.crease_threshold = 0.0
ob_camera.location = (7.481, -6.508, 5.344)
ob_camera.rotation_euler = (1.109, 0.0, 0.8149)
ob_camera.lock_rotations_4d = False
ob_camera.empty_display_type = 'ARROWS'
ob_camera.color = (0.0, 0.0, 0.0, 0.0)
ob_camera.display_type = 'WIRE'
ob_camera.lineart.crease_threshold = 0.0

# ---- collection membership
col_collection_1.objects.link(ob_armature)
col_collection_1.objects.link(ob_fatbirdmesh_001)
col_collection_1.objects.link(ob_lamp)
col_collection_1.objects.link(ob_camera)

# ---- scene / render settings (as saved in the file)
scene.camera = ob_camera
scene.frame_start = 0; scene.frame_end = 12; scene.frame_set(4)
scene.render.engine = 'BLENDER_EEVEE_NEXT'
scene.render.resolution_percentage = 50
scene.render.dither_intensity = 0.0
scene.cycles.use_denoising = False
scene.cycles.samples = 128
scene.cycles.sampling_pattern = 'TABULATED_SOBOL'
scene.cycles.use_adaptive_sampling = False
scene.cycles.use_light_tree = False
scene.cycles.blur_glossy = 0.0
scene.cycles.sample_clamp_indirect = 0.0
scene.view_settings.view_transform = 'Standard'
bpy.context.view_layer.update()
